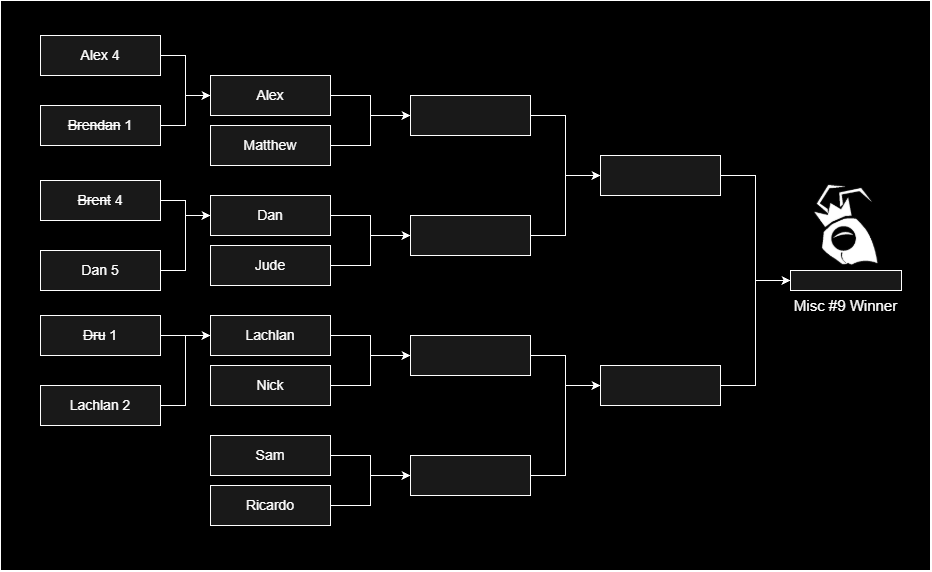

The diagram above was exported from draw.io. Its source (the exported page's mxGraphModel, read from the mxfile embedded in the PNG):
<mxGraphModel dx="1183" dy="742" grid="1" gridSize="10" guides="1" tooltips="1" connect="1" arrows="1" fold="1" page="1" pageScale="1" pageWidth="827" pageHeight="1169" background="light-dark(#FFFFFF,#000000)" math="0" shadow="0">
  <root>
    <mxCell id="0" />
    <mxCell id="1" parent="0" />
    <mxCell id="meZ0lVmXI6gz4VGFM_w2-1" parent="1" style="rounded=0;whiteSpace=wrap;html=1;labelBackgroundColor=none;fillColor=#000000;strokeColor=light-dark(#ffffff, #39454e);fontColor=#EEEEEE;fillStyle=solid;" value="" vertex="1">
      <mxGeometry height="570" width="930" x="200" y="120" as="geometry" />
    </mxCell>
    <mxCell id="meZ0lVmXI6gz4VGFM_w2-2" edge="1" parent="1" source="meZ0lVmXI6gz4VGFM_w2-3" style="edgeStyle=orthogonalEdgeStyle;rounded=0;orthogonalLoop=1;jettySize=auto;html=1;entryX=0;entryY=0.5;entryDx=0;entryDy=0;fontSize=14;labelBackgroundColor=none;fontColor=default;strokeColor=light-dark(#ffffff, #39454e);fillColor=#647687;" target="meZ0lVmXI6gz4VGFM_w2-19">
      <mxGeometry relative="1" as="geometry" />
    </mxCell>
    <mxCell id="meZ0lVmXI6gz4VGFM_w2-3" parent="1" style="rounded=0;whiteSpace=wrap;html=1;fontSize=14;labelBackgroundColor=none;fillColor=#191919;strokeColor=light-dark(#ffffff, #39454e);fontColor=#ffffff;" value="Alex" vertex="1">
      <mxGeometry height="40" width="120" x="410" y="195" as="geometry" />
    </mxCell>
    <mxCell id="meZ0lVmXI6gz4VGFM_w2-4" edge="1" parent="1" source="meZ0lVmXI6gz4VGFM_w2-5" style="edgeStyle=orthogonalEdgeStyle;rounded=0;orthogonalLoop=1;jettySize=auto;html=1;entryX=0;entryY=0.5;entryDx=0;entryDy=0;fontSize=14;labelBackgroundColor=none;fontColor=default;strokeColor=light-dark(#ffffff, #39454e);fillColor=#647687;" target="meZ0lVmXI6gz4VGFM_w2-19">
      <mxGeometry relative="1" as="geometry" />
    </mxCell>
    <mxCell id="meZ0lVmXI6gz4VGFM_w2-5" parent="1" style="rounded=0;whiteSpace=wrap;html=1;fontSize=14;labelBackgroundColor=none;fillColor=#191919;strokeColor=light-dark(#ffffff, #39454e);fontColor=#ffffff;" value="Matthew" vertex="1">
      <mxGeometry height="40" width="120" x="410" y="245" as="geometry" />
    </mxCell>
    <mxCell id="meZ0lVmXI6gz4VGFM_w2-6" edge="1" parent="1" source="meZ0lVmXI6gz4VGFM_w2-7" style="edgeStyle=orthogonalEdgeStyle;rounded=0;orthogonalLoop=1;jettySize=auto;html=1;entryX=0;entryY=0.5;entryDx=0;entryDy=0;fontSize=14;labelBackgroundColor=none;fontColor=default;strokeColor=light-dark(#ffffff, #39454e);fillColor=#647687;" target="meZ0lVmXI6gz4VGFM_w2-21">
      <mxGeometry relative="1" as="geometry" />
    </mxCell>
    <mxCell id="meZ0lVmXI6gz4VGFM_w2-7" parent="1" style="rounded=0;whiteSpace=wrap;html=1;fontSize=14;labelBackgroundColor=none;fillColor=#191919;strokeColor=light-dark(#ffffff, #39454e);fontColor=#ffffff;" value="Dan" vertex="1">
      <mxGeometry height="40" width="120" x="410" y="315" as="geometry" />
    </mxCell>
    <mxCell id="meZ0lVmXI6gz4VGFM_w2-8" edge="1" parent="1" source="meZ0lVmXI6gz4VGFM_w2-9" style="edgeStyle=orthogonalEdgeStyle;rounded=0;orthogonalLoop=1;jettySize=auto;html=1;entryX=0;entryY=0.5;entryDx=0;entryDy=0;fontSize=14;labelBackgroundColor=none;fontColor=default;strokeColor=light-dark(#ffffff, #39454e);fillColor=#647687;" target="meZ0lVmXI6gz4VGFM_w2-21">
      <mxGeometry relative="1" as="geometry" />
    </mxCell>
    <mxCell id="meZ0lVmXI6gz4VGFM_w2-9" parent="1" style="rounded=0;whiteSpace=wrap;html=1;fontSize=14;labelBackgroundColor=none;fillColor=#191919;strokeColor=light-dark(#ffffff, #39454e);fontColor=#ffffff;" value="Jude" vertex="1">
      <mxGeometry height="40" width="120" x="410" y="365" as="geometry" />
    </mxCell>
    <mxCell id="meZ0lVmXI6gz4VGFM_w2-10" edge="1" parent="1" source="meZ0lVmXI6gz4VGFM_w2-11" style="edgeStyle=orthogonalEdgeStyle;rounded=0;orthogonalLoop=1;jettySize=auto;html=1;entryX=0;entryY=0.5;entryDx=0;entryDy=0;fontSize=14;labelBackgroundColor=none;fontColor=default;strokeColor=light-dark(#ffffff, #39454e);fillColor=#647687;" target="meZ0lVmXI6gz4VGFM_w2-23">
      <mxGeometry relative="1" as="geometry" />
    </mxCell>
    <mxCell id="meZ0lVmXI6gz4VGFM_w2-11" parent="1" style="rounded=0;whiteSpace=wrap;html=1;fontSize=14;labelBackgroundColor=none;fillColor=#191919;strokeColor=light-dark(#ffffff, #39454e);fontColor=#ffffff;" value="Lachlan" vertex="1">
      <mxGeometry height="40" width="120" x="410" y="435" as="geometry" />
    </mxCell>
    <mxCell id="meZ0lVmXI6gz4VGFM_w2-12" edge="1" parent="1" source="meZ0lVmXI6gz4VGFM_w2-13" style="edgeStyle=orthogonalEdgeStyle;rounded=0;orthogonalLoop=1;jettySize=auto;html=1;entryX=0;entryY=0.5;entryDx=0;entryDy=0;fontSize=14;labelBackgroundColor=none;fontColor=default;strokeColor=light-dark(#ffffff, #39454e);fillColor=#647687;" target="meZ0lVmXI6gz4VGFM_w2-23">
      <mxGeometry relative="1" as="geometry" />
    </mxCell>
    <mxCell id="meZ0lVmXI6gz4VGFM_w2-13" parent="1" style="rounded=0;whiteSpace=wrap;html=1;fontSize=14;labelBackgroundColor=none;fillColor=#191919;strokeColor=light-dark(#ffffff, #39454e);fontColor=#ffffff;" value="Nick" vertex="1">
      <mxGeometry height="40" width="120" x="410" y="485" as="geometry" />
    </mxCell>
    <mxCell id="meZ0lVmXI6gz4VGFM_w2-14" edge="1" parent="1" source="meZ0lVmXI6gz4VGFM_w2-15" style="edgeStyle=orthogonalEdgeStyle;rounded=0;orthogonalLoop=1;jettySize=auto;html=1;entryX=0;entryY=0.5;entryDx=0;entryDy=0;fontSize=14;labelBackgroundColor=none;fontColor=default;strokeColor=light-dark(#ffffff, #39454e);fillColor=#647687;" target="meZ0lVmXI6gz4VGFM_w2-25">
      <mxGeometry relative="1" as="geometry" />
    </mxCell>
    <mxCell id="meZ0lVmXI6gz4VGFM_w2-15" parent="1" style="rounded=0;whiteSpace=wrap;html=1;fontSize=14;labelBackgroundColor=none;fillColor=#191919;strokeColor=light-dark(#ffffff, #39454e);fontColor=#ffffff;" value="Sam" vertex="1">
      <mxGeometry height="40" width="120" x="410" y="555" as="geometry" />
    </mxCell>
    <mxCell id="meZ0lVmXI6gz4VGFM_w2-16" edge="1" parent="1" source="meZ0lVmXI6gz4VGFM_w2-17" style="edgeStyle=orthogonalEdgeStyle;rounded=0;orthogonalLoop=1;jettySize=auto;html=1;entryX=0;entryY=0.5;entryDx=0;entryDy=0;fontSize=14;labelBackgroundColor=none;fontColor=default;strokeColor=light-dark(#ffffff, #39454e);fillColor=#647687;" target="meZ0lVmXI6gz4VGFM_w2-25">
      <mxGeometry relative="1" as="geometry" />
    </mxCell>
    <mxCell id="meZ0lVmXI6gz4VGFM_w2-17" parent="1" style="rounded=0;whiteSpace=wrap;html=1;fontSize=14;labelBackgroundColor=none;fillColor=#191919;strokeColor=light-dark(#ffffff, #39454e);fontColor=#ffffff;" value="Ricardo" vertex="1">
      <mxGeometry height="40" width="120" x="410" y="605" as="geometry" />
    </mxCell>
    <mxCell id="meZ0lVmXI6gz4VGFM_w2-18" edge="1" parent="1" source="meZ0lVmXI6gz4VGFM_w2-19" style="edgeStyle=orthogonalEdgeStyle;rounded=0;orthogonalLoop=1;jettySize=auto;html=1;entryX=0;entryY=0.5;entryDx=0;entryDy=0;fontSize=14;labelBackgroundColor=none;fontColor=default;strokeColor=light-dark(#ffffff, #39454e);fillColor=#647687;" target="meZ0lVmXI6gz4VGFM_w2-27">
      <mxGeometry relative="1" as="geometry" />
    </mxCell>
    <mxCell id="meZ0lVmXI6gz4VGFM_w2-19" parent="1" style="rounded=0;whiteSpace=wrap;html=1;fontSize=14;labelBackgroundColor=none;fillColor=#191919;strokeColor=light-dark(#ffffff, #39454e);fontColor=#ffffff;" value="" vertex="1">
      <mxGeometry height="40" width="120" x="610" y="215" as="geometry" />
    </mxCell>
    <mxCell id="meZ0lVmXI6gz4VGFM_w2-20" edge="1" parent="1" source="meZ0lVmXI6gz4VGFM_w2-21" style="edgeStyle=orthogonalEdgeStyle;rounded=0;orthogonalLoop=1;jettySize=auto;html=1;entryX=0;entryY=0.5;entryDx=0;entryDy=0;fontSize=14;labelBackgroundColor=none;fontColor=default;strokeColor=light-dark(#ffffff, #39454e);fillColor=#647687;" target="meZ0lVmXI6gz4VGFM_w2-27">
      <mxGeometry relative="1" as="geometry" />
    </mxCell>
    <mxCell id="meZ0lVmXI6gz4VGFM_w2-21" parent="1" style="rounded=0;whiteSpace=wrap;html=1;fontSize=14;labelBackgroundColor=none;fillColor=#191919;strokeColor=light-dark(#ffffff, #39454e);fontColor=#ffffff;" value="" vertex="1">
      <mxGeometry height="40" width="120" x="610" y="335" as="geometry" />
    </mxCell>
    <mxCell id="meZ0lVmXI6gz4VGFM_w2-22" edge="1" parent="1" source="meZ0lVmXI6gz4VGFM_w2-23" style="edgeStyle=orthogonalEdgeStyle;rounded=0;orthogonalLoop=1;jettySize=auto;html=1;entryX=0;entryY=0.5;entryDx=0;entryDy=0;fontSize=14;labelBackgroundColor=none;fontColor=default;strokeColor=light-dark(#ffffff, #39454e);fillColor=#647687;" target="meZ0lVmXI6gz4VGFM_w2-29">
      <mxGeometry relative="1" as="geometry" />
    </mxCell>
    <mxCell id="meZ0lVmXI6gz4VGFM_w2-23" parent="1" style="rounded=0;whiteSpace=wrap;html=1;fontSize=14;labelBackgroundColor=none;fillColor=#191919;strokeColor=light-dark(#ffffff, #39454e);fontColor=#ffffff;" value="" vertex="1">
      <mxGeometry height="40" width="120" x="610" y="455" as="geometry" />
    </mxCell>
    <mxCell id="meZ0lVmXI6gz4VGFM_w2-24" edge="1" parent="1" source="meZ0lVmXI6gz4VGFM_w2-25" style="edgeStyle=orthogonalEdgeStyle;rounded=0;orthogonalLoop=1;jettySize=auto;html=1;entryX=0;entryY=0.5;entryDx=0;entryDy=0;fontSize=14;labelBackgroundColor=none;fontColor=default;strokeColor=light-dark(#ffffff, #39454e);fillColor=#647687;" target="meZ0lVmXI6gz4VGFM_w2-29">
      <mxGeometry relative="1" as="geometry" />
    </mxCell>
    <mxCell id="meZ0lVmXI6gz4VGFM_w2-25" parent="1" style="rounded=0;whiteSpace=wrap;html=1;fontSize=14;labelBackgroundColor=none;fillColor=#191919;strokeColor=light-dark(#ffffff, #39454e);fontColor=#ffffff;" value="" vertex="1">
      <mxGeometry height="40" width="120" x="610" y="575" as="geometry" />
    </mxCell>
    <mxCell id="meZ0lVmXI6gz4VGFM_w2-26" edge="1" parent="1" source="meZ0lVmXI6gz4VGFM_w2-27" style="edgeStyle=orthogonalEdgeStyle;rounded=0;orthogonalLoop=1;jettySize=auto;html=1;entryX=0;entryY=0.5;entryDx=0;entryDy=0;labelBackgroundColor=none;fontColor=default;strokeColor=light-dark(#ffffff, #39454e);fillColor=#647687;" target="meZ0lVmXI6gz4VGFM_w2-42">
      <mxGeometry relative="1" as="geometry" />
    </mxCell>
    <mxCell id="meZ0lVmXI6gz4VGFM_w2-27" parent="1" style="rounded=0;whiteSpace=wrap;html=1;fontSize=14;labelBackgroundColor=none;fillColor=#191919;strokeColor=light-dark(#ffffff, #39454e);fontColor=#ffffff;" value="" vertex="1">
      <mxGeometry height="40" width="120" x="800" y="275" as="geometry" />
    </mxCell>
    <mxCell id="meZ0lVmXI6gz4VGFM_w2-28" edge="1" parent="1" source="meZ0lVmXI6gz4VGFM_w2-29" style="edgeStyle=orthogonalEdgeStyle;rounded=0;orthogonalLoop=1;jettySize=auto;html=1;entryX=0;entryY=0.5;entryDx=0;entryDy=0;labelBackgroundColor=none;fontColor=default;strokeColor=light-dark(#ffffff, #39454e);fillColor=#647687;" target="meZ0lVmXI6gz4VGFM_w2-42">
      <mxGeometry relative="1" as="geometry" />
    </mxCell>
    <mxCell id="meZ0lVmXI6gz4VGFM_w2-29" parent="1" style="rounded=0;whiteSpace=wrap;html=1;fontSize=14;labelBackgroundColor=none;fillColor=#191919;strokeColor=light-dark(#ffffff, #39454e);fontColor=#ffffff;" value="" vertex="1">
      <mxGeometry height="40" width="120" x="800" y="485" as="geometry" />
    </mxCell>
    <mxCell id="meZ0lVmXI6gz4VGFM_w2-30" edge="1" parent="1" source="meZ0lVmXI6gz4VGFM_w2-31" style="edgeStyle=orthogonalEdgeStyle;rounded=0;orthogonalLoop=1;jettySize=auto;html=1;entryX=0;entryY=0.5;entryDx=0;entryDy=0;fontSize=14;labelBackgroundColor=none;fontColor=default;strokeColor=light-dark(#ffffff, #39454e);fillColor=#647687;" target="meZ0lVmXI6gz4VGFM_w2-3">
      <mxGeometry relative="1" as="geometry" />
    </mxCell>
    <mxCell id="meZ0lVmXI6gz4VGFM_w2-31" parent="1" style="rounded=0;whiteSpace=wrap;html=1;fontSize=14;labelBackgroundColor=none;fillColor=#191919;strokeColor=light-dark(#ffffff, #39454e);fontColor=#ffffff;" value="Alex 4" vertex="1">
      <mxGeometry height="40" width="120" x="240" y="155" as="geometry" />
    </mxCell>
    <mxCell id="meZ0lVmXI6gz4VGFM_w2-32" edge="1" parent="1" source="meZ0lVmXI6gz4VGFM_w2-33" style="edgeStyle=orthogonalEdgeStyle;rounded=0;orthogonalLoop=1;jettySize=auto;html=1;entryX=0;entryY=0.5;entryDx=0;entryDy=0;fontSize=14;labelBackgroundColor=none;fontColor=default;strokeColor=light-dark(#ffffff, #39454e);fillColor=#647687;" target="meZ0lVmXI6gz4VGFM_w2-3">
      <mxGeometry relative="1" as="geometry" />
    </mxCell>
    <mxCell id="meZ0lVmXI6gz4VGFM_w2-33" parent="1" style="rounded=0;whiteSpace=wrap;html=1;fontSize=14;labelBackgroundColor=none;fillColor=#191919;strokeColor=light-dark(#ffffff, #39454e);fontColor=#ffffff;horizontal=1;" value="&lt;strike&gt;Brendan&lt;/strike&gt; 1" vertex="1">
      <mxGeometry height="40" width="120" x="240" y="225" as="geometry" />
    </mxCell>
    <mxCell id="meZ0lVmXI6gz4VGFM_w2-34" edge="1" parent="1" source="meZ0lVmXI6gz4VGFM_w2-35" style="edgeStyle=orthogonalEdgeStyle;rounded=0;orthogonalLoop=1;jettySize=auto;html=1;entryX=0;entryY=0.5;entryDx=0;entryDy=0;fontSize=14;labelBackgroundColor=none;fontColor=default;strokeColor=light-dark(#ffffff, #39454e);fillColor=#647687;" target="meZ0lVmXI6gz4VGFM_w2-7">
      <mxGeometry relative="1" as="geometry" />
    </mxCell>
    <mxCell id="meZ0lVmXI6gz4VGFM_w2-35" parent="1" style="rounded=0;whiteSpace=wrap;html=1;fontSize=14;labelBackgroundColor=none;fillColor=#191919;strokeColor=light-dark(#ffffff, #39454e);fontColor=#ffffff;" value="&lt;strike&gt;Brent&lt;/strike&gt; 4" vertex="1">
      <mxGeometry height="40" width="120" x="240" y="300" as="geometry" />
    </mxCell>
    <mxCell id="meZ0lVmXI6gz4VGFM_w2-36" edge="1" parent="1" source="meZ0lVmXI6gz4VGFM_w2-37" style="edgeStyle=orthogonalEdgeStyle;rounded=0;orthogonalLoop=1;jettySize=auto;html=1;entryX=0;entryY=0.5;entryDx=0;entryDy=0;fontSize=14;labelBackgroundColor=none;fontColor=default;strokeColor=light-dark(#ffffff, #39454e);fillColor=#647687;" target="meZ0lVmXI6gz4VGFM_w2-7">
      <mxGeometry relative="1" as="geometry" />
    </mxCell>
    <mxCell id="meZ0lVmXI6gz4VGFM_w2-37" parent="1" style="rounded=0;whiteSpace=wrap;html=1;fontSize=14;labelBackgroundColor=none;fillColor=#191919;strokeColor=light-dark(#ffffff, #39454e);fontColor=#ffffff;" value="Dan 5" vertex="1">
      <mxGeometry height="40" width="120" x="240" y="370" as="geometry" />
    </mxCell>
    <mxCell id="meZ0lVmXI6gz4VGFM_w2-38" edge="1" parent="1" source="meZ0lVmXI6gz4VGFM_w2-39" style="edgeStyle=orthogonalEdgeStyle;rounded=0;orthogonalLoop=1;jettySize=auto;html=1;entryX=0;entryY=0.5;entryDx=0;entryDy=0;fontSize=14;labelBackgroundColor=none;fontColor=default;strokeColor=light-dark(#ffffff, #39454e);fillColor=#647687;" target="meZ0lVmXI6gz4VGFM_w2-11">
      <mxGeometry relative="1" as="geometry" />
    </mxCell>
    <mxCell id="meZ0lVmXI6gz4VGFM_w2-39" parent="1" style="rounded=0;whiteSpace=wrap;html=1;fontSize=14;labelBackgroundColor=none;fillColor=#191919;strokeColor=light-dark(#ffffff, #39454e);fontColor=#ffffff;" value="&lt;strike&gt;Dru&lt;/strike&gt;&amp;nbsp;1" vertex="1">
      <mxGeometry height="40" width="120" x="240" y="435" as="geometry" />
    </mxCell>
    <mxCell id="meZ0lVmXI6gz4VGFM_w2-40" edge="1" parent="1" source="meZ0lVmXI6gz4VGFM_w2-41" style="edgeStyle=orthogonalEdgeStyle;rounded=0;orthogonalLoop=1;jettySize=auto;html=1;entryX=0;entryY=0.5;entryDx=0;entryDy=0;fontSize=14;labelBackgroundColor=none;fontColor=default;strokeColor=light-dark(#ffffff, #39454e);fillColor=#647687;" target="meZ0lVmXI6gz4VGFM_w2-11">
      <mxGeometry relative="1" as="geometry" />
    </mxCell>
    <mxCell id="meZ0lVmXI6gz4VGFM_w2-41" parent="1" style="rounded=0;whiteSpace=wrap;html=1;fontSize=14;labelBackgroundColor=none;fillColor=#191919;strokeColor=light-dark(#ffffff, #39454e);fontColor=#ffffff;" value="Lachlan 2" vertex="1">
      <mxGeometry height="40" width="120" x="240" y="505" as="geometry" />
    </mxCell>
    <mxCell id="meZ0lVmXI6gz4VGFM_w2-42" parent="1" style="rounded=0;whiteSpace=wrap;html=1;labelBackgroundColor=none;fillColor=#191919;strokeColor=light-dark(#ffffff, #39454e);fontColor=#ffffff;" value="" vertex="1">
      <mxGeometry height="20" width="111" x="990" y="390" as="geometry" />
    </mxCell>
    <mxCell id="meZ0lVmXI6gz4VGFM_w2-43" parent="1" style="text;html=1;whiteSpace=wrap;strokeColor=none;fillColor=none;align=center;verticalAlign=middle;rounded=0;fontSize=15;labelBackgroundColor=none;fontColor=#ffffff;" value="Misc #9 Winner" vertex="1">
      <mxGeometry height="30" width="129" x="981" y="410" as="geometry" />
    </mxCell>
    <mxCell id="meZ0lVmXI6gz4VGFM_w2-44" parent="1" style="shape=image;verticalLabelPosition=bottom;labelBackgroundColor=none;verticalAlign=top;aspect=fixed;imageAspect=0;image=data:image/png,(base64 omitted: 5776 chars);fillColor=#4D4D4D;strokeColor=light-dark(#ffffff, #39454e);fontColor=#EEEEEE;" value="" vertex="1">
      <mxGeometry height="114.19" width="111" x="990" y="290.81" as="geometry" />
    </mxCell>
  </root>
</mxGraphModel>